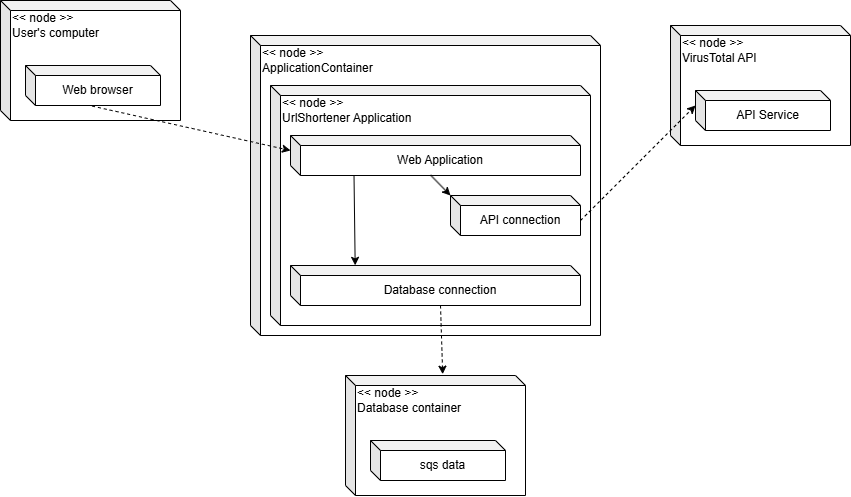

The diagram above was exported from draw.io. Its source (the exported page's mxGraphModel, read from the mxfile embedded in the PNG):
<mxGraphModel dx="1425" dy="766" grid="1" gridSize="10" guides="1" tooltips="1" connect="1" arrows="1" fold="1" page="1" pageScale="1" pageWidth="1169" pageHeight="827" math="0" shadow="0">
  <root>
    <mxCell id="0" />
    <mxCell id="1" parent="0" />
    <mxCell id="WLNWjC79x9BmPgCBrgUS-1" value="" style="shape=cube;whiteSpace=wrap;html=1;boundedLbl=1;backgroundOutline=1;darkOpacity=0.05;darkOpacity2=0.1;size=10;" vertex="1" parent="1">
      <mxGeometry x="360" y="170" width="350" height="300" as="geometry" />
    </mxCell>
    <mxCell id="WLNWjC79x9BmPgCBrgUS-2" value="&amp;lt;&amp;lt; node &amp;gt;&amp;gt;&lt;div&gt;ApplicationContainer&lt;/div&gt;" style="text;html=1;align=left;verticalAlign=middle;whiteSpace=wrap;rounded=0;" vertex="1" parent="1">
      <mxGeometry x="370" y="180" width="130" height="30" as="geometry" />
    </mxCell>
    <mxCell id="WLNWjC79x9BmPgCBrgUS-3" value="" style="shape=cube;whiteSpace=wrap;html=1;boundedLbl=1;backgroundOutline=1;darkOpacity=0.05;darkOpacity2=0.1;size=10;" vertex="1" parent="1">
      <mxGeometry x="380" y="220" width="320" height="240" as="geometry" />
    </mxCell>
    <mxCell id="WLNWjC79x9BmPgCBrgUS-4" value="&amp;lt;&amp;lt; node &amp;gt;&amp;gt;&lt;div&gt;UrlShortener Application&lt;/div&gt;" style="text;html=1;align=left;verticalAlign=middle;whiteSpace=wrap;rounded=0;" vertex="1" parent="1">
      <mxGeometry x="390" y="230" width="140" height="30" as="geometry" />
    </mxCell>
    <mxCell id="WLNWjC79x9BmPgCBrgUS-5" value="Web Application" style="shape=cube;whiteSpace=wrap;html=1;boundedLbl=1;backgroundOutline=1;darkOpacity=0.05;darkOpacity2=0.1;size=10;" vertex="1" parent="1">
      <mxGeometry x="400" y="270" width="290" height="40" as="geometry" />
    </mxCell>
    <mxCell id="WLNWjC79x9BmPgCBrgUS-6" value="API connection" style="shape=cube;whiteSpace=wrap;html=1;boundedLbl=1;backgroundOutline=1;darkOpacity=0.05;darkOpacity2=0.1;size=10;" vertex="1" parent="1">
      <mxGeometry x="560" y="330" width="130" height="40" as="geometry" />
    </mxCell>
    <mxCell id="WLNWjC79x9BmPgCBrgUS-7" value="Database connection" style="shape=cube;whiteSpace=wrap;html=1;boundedLbl=1;backgroundOutline=1;darkOpacity=0.05;darkOpacity2=0.1;size=10;" vertex="1" parent="1">
      <mxGeometry x="400" y="400" width="290" height="40" as="geometry" />
    </mxCell>
    <mxCell id="WLNWjC79x9BmPgCBrgUS-8" value="" style="endArrow=classic;html=1;rounded=0;exitX=0.219;exitY=0.989;exitDx=0;exitDy=0;exitPerimeter=0;entryX=0.223;entryY=-0.004;entryDx=0;entryDy=0;entryPerimeter=0;" edge="1" parent="1" source="WLNWjC79x9BmPgCBrgUS-5" target="WLNWjC79x9BmPgCBrgUS-7">
      <mxGeometry width="50" height="50" relative="1" as="geometry">
        <mxPoint x="520" y="340" as="sourcePoint" />
        <mxPoint x="570" y="290" as="targetPoint" />
      </mxGeometry>
    </mxCell>
    <mxCell id="WLNWjC79x9BmPgCBrgUS-9" value="" style="endArrow=classic;html=1;rounded=0;exitX=0.483;exitY=0.989;exitDx=0;exitDy=0;exitPerimeter=0;entryX=0;entryY=0;entryDx=0;entryDy=0;entryPerimeter=0;" edge="1" parent="1" source="WLNWjC79x9BmPgCBrgUS-5" target="WLNWjC79x9BmPgCBrgUS-6">
      <mxGeometry width="50" height="50" relative="1" as="geometry">
        <mxPoint x="520" y="340" as="sourcePoint" />
        <mxPoint x="570" y="290" as="targetPoint" />
      </mxGeometry>
    </mxCell>
    <mxCell id="WLNWjC79x9BmPgCBrgUS-10" value="" style="shape=cube;whiteSpace=wrap;html=1;boundedLbl=1;backgroundOutline=1;darkOpacity=0.05;darkOpacity2=0.1;size=10;" vertex="1" parent="1">
      <mxGeometry x="780" y="160" width="180" height="120" as="geometry" />
    </mxCell>
    <mxCell id="WLNWjC79x9BmPgCBrgUS-12" value="&amp;lt;&amp;lt; node &amp;gt;&amp;gt;&lt;div&gt;VirusTotal API&lt;/div&gt;" style="text;html=1;align=left;verticalAlign=middle;whiteSpace=wrap;rounded=0;" vertex="1" parent="1">
      <mxGeometry x="790" y="170" width="80" height="30" as="geometry" />
    </mxCell>
    <mxCell id="WLNWjC79x9BmPgCBrgUS-13" value="API Service" style="shape=cube;whiteSpace=wrap;html=1;boundedLbl=1;backgroundOutline=1;darkOpacity=0.05;darkOpacity2=0.1;size=10;" vertex="1" parent="1">
      <mxGeometry x="805" y="225" width="135" height="40" as="geometry" />
    </mxCell>
    <mxCell id="WLNWjC79x9BmPgCBrgUS-15" value="" style="shape=cube;whiteSpace=wrap;html=1;boundedLbl=1;backgroundOutline=1;darkOpacity=0.05;darkOpacity2=0.1;size=10;" vertex="1" parent="1">
      <mxGeometry x="110" y="135" width="180" height="120" as="geometry" />
    </mxCell>
    <mxCell id="WLNWjC79x9BmPgCBrgUS-16" value="&amp;lt;&amp;lt; node &amp;gt;&amp;gt;&lt;div&gt;User's computer&lt;/div&gt;" style="text;html=1;align=left;verticalAlign=middle;whiteSpace=wrap;rounded=0;" vertex="1" parent="1">
      <mxGeometry x="120" y="145" width="90" height="30" as="geometry" />
    </mxCell>
    <mxCell id="WLNWjC79x9BmPgCBrgUS-17" value="Web browser" style="shape=cube;whiteSpace=wrap;html=1;boundedLbl=1;backgroundOutline=1;darkOpacity=0.05;darkOpacity2=0.1;size=10;" vertex="1" parent="1">
      <mxGeometry x="135" y="200" width="135" height="40" as="geometry" />
    </mxCell>
    <mxCell id="WLNWjC79x9BmPgCBrgUS-18" value="" style="endArrow=classic;html=1;rounded=0;exitX=0.493;exitY=1.014;exitDx=0;exitDy=0;exitPerimeter=0;entryX=0;entryY=0;entryDx=0;entryDy=15;entryPerimeter=0;dashed=1;" edge="1" parent="1" source="WLNWjC79x9BmPgCBrgUS-17" target="WLNWjC79x9BmPgCBrgUS-5">
      <mxGeometry width="50" height="50" relative="1" as="geometry">
        <mxPoint x="220" y="360" as="sourcePoint" />
        <mxPoint x="270" y="310" as="targetPoint" />
      </mxGeometry>
    </mxCell>
    <mxCell id="WLNWjC79x9BmPgCBrgUS-19" value="" style="shape=cube;whiteSpace=wrap;html=1;boundedLbl=1;backgroundOutline=1;darkOpacity=0.05;darkOpacity2=0.1;size=10;" vertex="1" parent="1">
      <mxGeometry x="455" y="510" width="180" height="120" as="geometry" />
    </mxCell>
    <mxCell id="WLNWjC79x9BmPgCBrgUS-20" value="&amp;lt;&amp;lt; node &amp;gt;&amp;gt;&lt;div&gt;Database container&lt;/div&gt;" style="text;html=1;align=left;verticalAlign=middle;whiteSpace=wrap;rounded=0;" vertex="1" parent="1">
      <mxGeometry x="465" y="520" width="115" height="30" as="geometry" />
    </mxCell>
    <mxCell id="WLNWjC79x9BmPgCBrgUS-21" value="sqs data" style="shape=cube;whiteSpace=wrap;html=1;boundedLbl=1;backgroundOutline=1;darkOpacity=0.05;darkOpacity2=0.1;size=10;" vertex="1" parent="1">
      <mxGeometry x="480" y="575" width="135" height="40" as="geometry" />
    </mxCell>
    <mxCell id="WLNWjC79x9BmPgCBrgUS-23" style="rounded=0;orthogonalLoop=1;jettySize=auto;html=1;exitX=0;exitY=0;exitDx=130;exitDy=25;exitPerimeter=0;entryX=0;entryY=0;entryDx=0;entryDy=15;entryPerimeter=0;dashed=1;" edge="1" parent="1" source="WLNWjC79x9BmPgCBrgUS-6" target="WLNWjC79x9BmPgCBrgUS-13">
      <mxGeometry relative="1" as="geometry" />
    </mxCell>
    <mxCell id="WLNWjC79x9BmPgCBrgUS-25" style="rounded=0;orthogonalLoop=1;jettySize=auto;html=1;exitX=0;exitY=0;exitDx=150;exitDy=40;exitPerimeter=0;entryX=0.54;entryY=-0.011;entryDx=0;entryDy=0;entryPerimeter=0;dashed=1;" edge="1" parent="1" source="WLNWjC79x9BmPgCBrgUS-7" target="WLNWjC79x9BmPgCBrgUS-19">
      <mxGeometry relative="1" as="geometry" />
    </mxCell>
  </root>
</mxGraphModel>